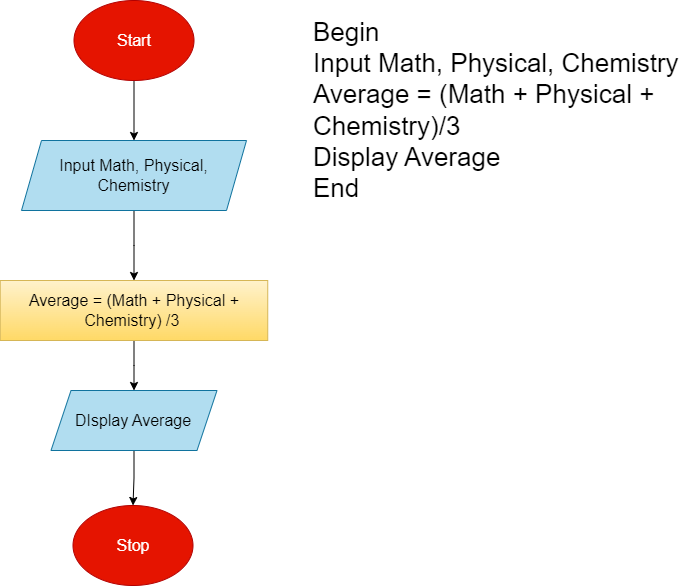

The diagram above was exported from draw.io. Its source (the exported page's mxGraphModel, read from the mxfile embedded in the PNG):
<mxGraphModel dx="1313" dy="604" grid="1" gridSize="10" guides="1" tooltips="1" connect="1" arrows="1" fold="1" page="1" pageScale="1" pageWidth="827" pageHeight="1169" math="0" shadow="0">
  <root>
    <mxCell id="0" />
    <mxCell id="1" parent="0" />
    <mxCell id="SdwHPSC3UitrK80SVcCv-6" value="" style="edgeStyle=orthogonalEdgeStyle;rounded=0;orthogonalLoop=1;jettySize=auto;html=1;fontSize=16;" edge="1" parent="1" source="SdwHPSC3UitrK80SVcCv-1" target="SdwHPSC3UitrK80SVcCv-2">
      <mxGeometry relative="1" as="geometry" />
    </mxCell>
    <mxCell id="SdwHPSC3UitrK80SVcCv-1" value="Start" style="ellipse;whiteSpace=wrap;html=1;fontSize=16;fillColor=#e51400;fontColor=#ffffff;strokeColor=#B20000;" vertex="1" parent="1">
      <mxGeometry x="162.5" y="40" width="120" height="80" as="geometry" />
    </mxCell>
    <mxCell id="SdwHPSC3UitrK80SVcCv-5" value="" style="edgeStyle=orthogonalEdgeStyle;rounded=0;orthogonalLoop=1;jettySize=auto;html=1;fontSize=16;" edge="1" parent="1" source="SdwHPSC3UitrK80SVcCv-2" target="SdwHPSC3UitrK80SVcCv-4">
      <mxGeometry relative="1" as="geometry" />
    </mxCell>
    <mxCell id="SdwHPSC3UitrK80SVcCv-2" value="Input Math, Physical, Chemistry" style="shape=parallelogram;perimeter=parallelogramPerimeter;whiteSpace=wrap;html=1;fixedSize=1;fontSize=16;fillColor=#b1ddf0;strokeColor=#10739e;" vertex="1" parent="1">
      <mxGeometry x="110" y="180" width="225" height="70" as="geometry" />
    </mxCell>
    <mxCell id="SdwHPSC3UitrK80SVcCv-8" value="" style="edgeStyle=orthogonalEdgeStyle;rounded=0;orthogonalLoop=1;jettySize=auto;html=1;fontSize=16;" edge="1" parent="1" source="SdwHPSC3UitrK80SVcCv-4" target="SdwHPSC3UitrK80SVcCv-7">
      <mxGeometry relative="1" as="geometry" />
    </mxCell>
    <mxCell id="SdwHPSC3UitrK80SVcCv-4" value="Average = (Math + Physical + Chemistry) /3&amp;nbsp;" style="rounded=0;whiteSpace=wrap;html=1;fontSize=16;fillColor=#fff2cc;gradientColor=#ffd966;strokeColor=#d6b656;" vertex="1" parent="1">
      <mxGeometry x="88.75" y="320" width="267.5" height="60" as="geometry" />
    </mxCell>
    <mxCell id="SdwHPSC3UitrK80SVcCv-10" value="" style="edgeStyle=orthogonalEdgeStyle;rounded=0;orthogonalLoop=1;jettySize=auto;html=1;fontSize=16;" edge="1" parent="1" source="SdwHPSC3UitrK80SVcCv-7" target="SdwHPSC3UitrK80SVcCv-9">
      <mxGeometry relative="1" as="geometry" />
    </mxCell>
    <mxCell id="SdwHPSC3UitrK80SVcCv-7" value="DIsplay Average" style="shape=parallelogram;perimeter=parallelogramPerimeter;whiteSpace=wrap;html=1;fixedSize=1;fontSize=16;fillColor=#b1ddf0;strokeColor=#10739e;" vertex="1" parent="1">
      <mxGeometry x="139.5" y="430" width="166" height="60" as="geometry" />
    </mxCell>
    <mxCell id="SdwHPSC3UitrK80SVcCv-9" value="Stop" style="ellipse;whiteSpace=wrap;html=1;fontSize=16;fillColor=#e51400;fontColor=#ffffff;strokeColor=#B20000;" vertex="1" parent="1">
      <mxGeometry x="161.5" y="545" width="120" height="80" as="geometry" />
    </mxCell>
    <mxCell id="SdwHPSC3UitrK80SVcCv-13" value="Begin&#10;Input Math, Physical, Chemistry&#10;Average = (Math + Physical + Chemistry)/3&#10;Display Average&#10;End" style="text;whiteSpace=wrap;html=1;fontSize=26;" vertex="1" parent="1">
      <mxGeometry x="400" y="50" width="380" height="190" as="geometry" />
    </mxCell>
  </root>
</mxGraphModel>